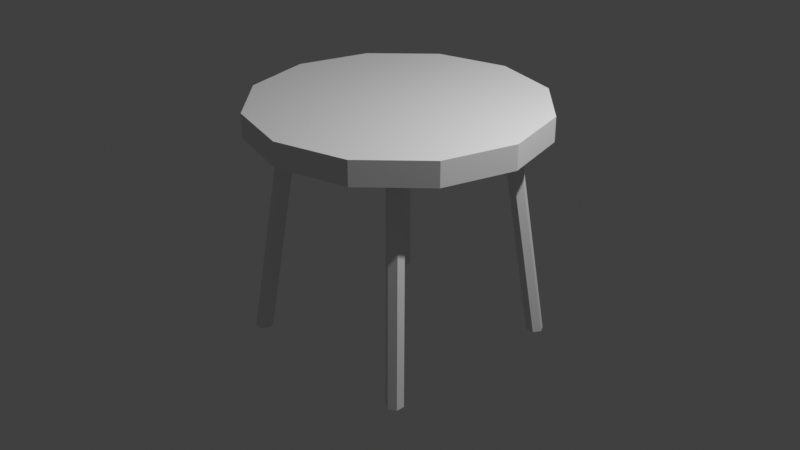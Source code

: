 # Source: table.blend  (saved by Blender 3.0.42; exported with 4.5.12 LTS)
import bpy
from mathutils import Matrix  # noqa: F401  (used for matrix-valued properties, if any)

bpy.ops.wm.read_factory_settings(use_empty=True)
scene = bpy.context.scene
scene.name = 'Scene'

# ---- collections
col_collection = bpy.data.collections.new('Collection'); scene.collection.children.link(col_collection)

# ---- materials (node trees are filled in below, after node groups)
mat_material_001 = bpy.data.materials.new('Material.001')
mat_material_001.use_transparent_shadow = False
mat_material_002 = bpy.data.materials.new('Material.002')
mat_material_002.use_transparent_shadow = False

# ---- material node trees

# ---- world
world_world = bpy.data.worlds.new('World'); scene.world = world_world
world_world.use_nodes = True; world_world.node_tree.nodes.clear()
_N = world_world.node_tree.nodes; _L = world_world.node_tree.links
n0 = _N.new('ShaderNodeOutputWorld'); n0.name = 'World Output'; n0.location = (300, 300)
n1 = _N.new('ShaderNodeBackground'); n1.name = 'Background'; n1.location = (10, 300)
n1.inputs[0].default_value = (0.05088, 0.05088, 0.05088, 1.0)
_L.new(n1.outputs[0], n0.inputs[0])
n0.is_active_output = True
world_world.color = (0.05088, 0.05088, 0.05088)
world_world.use_sun_shadow = False
world_world.sun_shadow_jitter_overblur = 0.0

# ---- cameras
cam_camera = bpy.data.cameras.new('Camera')
cam_camera.clip_end = 100.0
cam_camera.ortho_scale = 7.314

# ---- lights
light_light = bpy.data.lights.new('Light', 'POINT')
light_light.transmission_factor = 0.0
light_light.energy = 1000.0
light_light.shadow_soft_size = 0.1
light_light.shadow_maximum_resolution = 0.006
light_light.use_absolute_resolution = True

# ---- meshes
me_cylinder = bpy.data.meshes.new('Cylinder')
me_cylinder.from_pydata([(-0.7376, 0.836, -1.0), (-0.5376, 0.636, 0.8), (-0.7376, 0.764, -1.0), (-0.5376, 0.564, 0.8), (-0.6, 0.528, 0.8), (-0.8624, 0.764, -1.0), (-0.6624, 0.564, 0.8), (-0.6624, 0.636, 0.8), (-0.6, 0.672, 0.8), (-0.8, 0.872, -1.0), (-0.8624, 0.836, -1.0), (0.6, 1.039, 1.0), (1.039, 0.6, 0.8), (1.2, -5.146e-08, 1.0), (1.039, -0.6, 0.8), (0.6, -1.039, 1.0), (0.6, -1.039, 0.8), (-1.019e-07, -1.2, 1.0), (-0.6, -1.039, 1.0), (-1.039, -0.6, 1.0), (-1.039, 0.6, 0.8), (-0.6, 1.039, 0.8), (2.98e-09, 1.2, 0.8), (-1.2, 1.53e-08, 0.8), (-0.636, -0.5376, 0.8), (-0.764, -0.7376, -1.0), (-0.564, -0.5376, 0.8), (-0.528, -0.6, 0.8), (-0.564, -0.6624, 0.8), (-0.636, -0.6624, 0.8), (-0.836, -0.8624, -1.0), (-0.672, -0.6, 0.8), (-0.872, -0.8, -1.0), (-0.728, -0.8, -1.0), (-0.764, -0.8624, -1.0), (0.6, -0.672, 0.8), (0.5376, -0.636, 0.8), (0.5376, -0.564, 0.8), (0.7376, -0.764, -1.0), (0.6, -0.528, 0.8), (0.6624, -0.564, 0.8), (0.8624, -0.764, -1.0), (0.6624, -0.636, 0.8), (0.8624, -0.836, -1.0), (0.8, -0.872, -1.0), (-0.8, 0.728, -1.0), (1.039, 0.6, 1.0), (-1.039, 0.6, 1.0), (2.98e-09, 1.2, 1.0), (-0.6, 1.039, 1.0), (-1.2, 1.53e-08, 1.0), (1.039, -0.6, 1.0), (0.6, 1.039, 0.8), (1.2, -5.146e-08, 0.8), (-1.019e-07, -1.2, 0.8), (-0.6, -1.039, 0.8), (-1.039, -0.6, 0.8), (-0.836, -0.7376, -1.0), (0.7376, -0.836, -1.0), (0.8, -0.728, -1.0)], [], [(1, 9, 8), (0, 9, 1), (3, 0, 1), (2, 0, 3), (4, 2, 3), (45, 2, 4), (6, 45, 4), (5, 45, 6), (7, 5, 6), (10, 5, 7), (8, 10, 7), (9, 10, 8), (10, 45, 5), (24, 32, 31), (57, 32, 24), (26, 57, 24), (25, 57, 26), (27, 25, 26), (33, 25, 27), (28, 33, 27), (34, 33, 28), (29, 34, 28), (30, 34, 29), (31, 30, 29), (32, 30, 31), (30, 33, 34), (36, 44, 35), (58, 44, 36), (37, 58, 36), (38, 58, 37), (39, 38, 37), (59, 38, 39), (40, 59, 39), (41, 59, 40), (42, 41, 40), (43, 41, 42), (35, 43, 42), (44, 43, 35), (43, 59, 41), (45, 10, 9), (45, 9, 0), (45, 0, 2), (57, 30, 32), (30, 57, 25), (30, 25, 33), (58, 43, 44), (43, 58, 38), (43, 38, 59), (11, 22, 48), (52, 22, 11), (46, 52, 11), (12, 52, 46), (13, 12, 46), (53, 12, 13), (51, 53, 13), (14, 53, 51), (15, 14, 51), (16, 14, 15), (17, 16, 15), (54, 16, 17), (18, 54, 17), (55, 54, 18), (19, 55, 18), (56, 55, 19), (50, 56, 19), (23, 56, 50), (47, 23, 50), (20, 23, 47), (47, 51, 46), (49, 20, 47), (21, 20, 49), (48, 21, 49), (22, 21, 48), (21, 55, 23), (47, 46, 11), (47, 11, 48), (47, 48, 49), (19, 47, 50), (47, 19, 18), (47, 18, 17), (51, 17, 15), (46, 51, 13), (47, 17, 51), (52, 21, 22), (53, 52, 12), (16, 53, 14), (53, 16, 54), (53, 54, 55), (23, 55, 56), (21, 23, 20), (55, 21, 52), (55, 52, 53)])
me_cylinder.polygons.foreach_set('material_index', [0, 0, 0, 0, 0, 0, 0, 0, 0, 0, 0, 0, 0, 0, 0, 0, 0, 0, 0, 0, 0, 0, 0, 0, 0, 0, 0, 0, 0, 0, 0, 0, 0, 0, 0, 0, 0, 0, 0, 0, 0, 0, 0, 0, 0, 0, 0, 0, 1, 1, 1, 1, 1, 1, 1, 1, 1, 1, 1, 1, 1, 1, 1, 1, 1, 1, 1, 1, 1, 1, 1, 1, 1, 1, 1, 1, 1, 1, 1, 1, 1, 1, 1, 1, 1, 1, 1, 1, 1, 1, 1, 1])
_uv = me_cylinder.uv_layers.new(name='UVMap')
_uv.uv.foreach_set('vector', [0.004456, 0.6148, 0.9869, 0.653, 0.01024, 0.653, 0.9811, 0.6148, 0.9869, 0.653, 0.004456, 0.6148, 0.0002195, 0.5765, 0.9811, 0.6148, 0.004456, 0.6148, 0.9769, 0.5765, 0.9811, 0.6148, 0.0002195, 0.5765, 0.00177, 0.5379, 0.9769, 0.5765, 0.0002195, 0.5765, 0.9784, 0.5379, 0.9769, 0.5765, 0.00177, 0.5379, 0.007556, 0.4998, 0.9784, 0.5379, 0.00177, 0.5379, 0.9842, 0.4998, 0.9784, 0.5379, 0.007556, 0.4998, 0.01179, 0.4614, 0.9842, 0.4998, 0.007556, 0.4998, 0.9884, 0.4614, 0.9842, 0.4998, 0.01179, 0.4614, 0.01024, 0.653, 0.9884, 0.6916, 0.01179, 0.6916, 0.9869, 0.653, 0.9884, 0.6916, 0.01024, 0.653, 0.0675, 0.9805, 0.1343, 0.9805, 0.1009, 0.9998, 0.004456, 0.3842, 0.9869, 0.4224, 0.01024, 0.4224, 0.9811, 0.3842, 0.9869, 0.4224, 0.004456, 0.3842, 0.0002195, 0.3459, 0.9811, 0.3842, 0.004456, 0.3842, 0.9769, 0.3459, 0.9811, 0.3842, 0.0002195, 0.3459, 0.00177, 0.3073, 0.9769, 0.3459, 0.0002195, 0.3459, 0.9784, 0.3073, 0.9769, 0.3459, 0.00177, 0.3073, 0.007557, 0.2692, 0.9784, 0.3073, 0.00177, 0.3073, 0.9842, 0.2692, 0.9784, 0.3073, 0.007557, 0.2692, 0.01179, 0.2308, 0.9842, 0.2692, 0.007557, 0.2692, 0.9885, 0.2308, 0.9842, 0.2692, 0.01179, 0.2308, 0.01024, 0.4224, 0.9885, 0.461, 0.01179, 0.461, 0.9869, 0.4224, 0.9885, 0.461, 0.01024, 0.4224, 0.1348, 0.9419, 0.1682, 0.9998, 0.1348, 0.9805, 0.004456, 0.1537, 0.9869, 0.1918, 0.01024, 0.1918, 0.9811, 0.1537, 0.9869, 0.1918, 0.004456, 0.1537, 0.0002195, 0.1153, 0.9811, 0.1537, 0.004456, 0.1537, 0.9769, 0.1153, 0.9811, 0.1537, 0.0002195, 0.1153, 0.00177, 0.07673, 0.9769, 0.1153, 0.0002195, 0.1153, 0.9784, 0.07673, 0.9769, 0.1153, 0.00177, 0.07673, 0.007557, 0.03858, 0.9784, 0.07673, 0.00177, 0.07673, 0.9842, 0.03858, 0.9784, 0.07673, 0.007557, 0.03858, 0.01179, 0.0002195, 0.9842, 0.03858, 0.007557, 0.03858, 0.9885, 0.0002226, 0.9842, 0.03858, 0.01179, 0.0002195, 0.01024, 0.1918, 0.9885, 0.2304, 0.01179, 0.2304, 0.9869, 0.1918, 0.9885, 0.2304, 0.01024, 0.1918, 0.2021, 0.9419, 0.2355, 0.9998, 0.2021, 0.9805, 0.1343, 0.9805, 0.0675, 0.9805, 0.0675, 0.9419, 0.1343, 0.9805, 0.0675, 0.9419, 0.1009, 0.9226, 0.1343, 0.9805, 0.1009, 0.9226, 0.1343, 0.9419, 0.2016, 0.9419, 0.1348, 0.9419, 0.1682, 0.9226, 0.1348, 0.9419, 0.2016, 0.9419, 0.2016, 0.9805, 0.1348, 0.9419, 0.2016, 0.9805, 0.1682, 0.9998, 0.2689, 0.9419, 0.2021, 0.9419, 0.2355, 0.9226, 0.2021, 0.9419, 0.2689, 0.9419, 0.2689, 0.9805, 0.2021, 0.9419, 0.2689, 0.9805, 0.2355, 0.9998, 0.3608, 0.746, 0.4479, 0.8691, 0.3608, 0.8691, 0.4479, 0.746, 0.4479, 0.8691, 0.3608, 0.746, 0.3608, 0.6229, 0.4479, 0.746, 0.3608, 0.746, 0.4479, 0.6229, 0.4479, 0.746, 0.3608, 0.6229, 0.3608, 0.4998, 0.4479, 0.6229, 0.3608, 0.6229, 0.4479, 0.4998, 0.4479, 0.6229, 0.3608, 0.4998, 0.3608, 0.746, 0.4479, 0.8691, 0.3608, 0.8691, 0.4479, 0.746, 0.4479, 0.8691, 0.3608, 0.746, 0.3608, 0.6229, 0.4479, 0.746, 0.3608, 0.746, 0.4479, 0.6229, 0.4479, 0.746, 0.3608, 0.6229, 0.3608, 0.4998, 0.4479, 0.6229, 0.3608, 0.6229, 0.4479, 0.4998, 0.4479, 0.6229, 0.3608, 0.4998, 0.3608, 0.746, 0.4479, 0.8691, 0.3608, 0.8691, 0.4479, 0.746, 0.4479, 0.8691, 0.3608, 0.746, 0.3608, 0.6229, 0.4479, 0.746, 0.3608, 0.746, 0.4479, 0.6229, 0.4479, 0.746, 0.3608, 0.6229, 0.3608, 0.4998, 0.4479, 0.6229, 0.3608, 0.6229, 0.4479, 0.4998, 0.4479, 0.6229, 0.3608, 0.4998, 0.3608, 0.746, 0.4479, 0.8691, 0.3608, 0.8691, 0.4479, 0.746, 0.4479, 0.8691, 0.3608, 0.746, 0.0002223, 0.7915, 0.4597, 0.6684, 0.3981, 0.8981, 0.3608, 0.6229, 0.4479, 0.746, 0.3608, 0.746, 0.4479, 0.6229, 0.4479, 0.746, 0.3608, 0.6229, 0.3608, 0.4998, 0.4479, 0.6229, 0.3608, 0.6229, 0.4479, 0.4998, 0.4479, 0.6229, 0.3608, 0.4998, 0.3981, 0.5618, 0.0002223, 0.6684, 0.1684, 0.5002, 0.0002223, 0.7915, 0.3981, 0.8981, 0.2915, 0.9597, 0.0002223, 0.7915, 0.2915, 0.9597, 0.1684, 0.9597, 0.0002223, 0.7915, 0.1684, 0.9597, 0.06178, 0.8981, 0.06178, 0.5618, 0.0002223, 0.7915, 0.0002223, 0.6684, 0.0002223, 0.7915, 0.06178, 0.5618, 0.1684, 0.5002, 0.0002223, 0.7915, 0.1684, 0.5002, 0.2915, 0.5002, 0.4597, 0.6684, 0.2915, 0.5002, 0.3981, 0.5618, 0.3981, 0.8981, 0.4597, 0.6684, 0.4597, 0.7915, 0.0002223, 0.7915, 0.2915, 0.5002, 0.4597, 0.6684, 0.4597, 0.7915, 0.3981, 0.5618, 0.4597, 0.6684, 0.2915, 0.9597, 0.4597, 0.7915, 0.3981, 0.8981, 0.06178, 0.8981, 0.2915, 0.9597, 0.1684, 0.9597, 0.2915, 0.9597, 0.06178, 0.8981, 0.0002223, 0.7915, 0.2915, 0.9597, 0.0002223, 0.7915, 0.0002223, 0.6684, 0.1684, 0.5002, 0.0002223, 0.6684, 0.06178, 0.5618, 0.3981, 0.5618, 0.1684, 0.5002, 0.2915, 0.5002, 0.0002223, 0.6684, 0.3981, 0.5618, 0.4597, 0.7915, 0.0002223, 0.6684, 0.4597, 0.7915, 0.2915, 0.9597])
me_cylinder.materials.append(mat_material_001)
me_cylinder.materials.append(mat_material_002)
me_cylinder.use_remesh_fix_poles = True
me_cylinder.use_remesh_preserve_attributes = False
me_cylinder.update()
me_cylinder_001 = bpy.data.meshes.new('Cylinder.001')
me_cylinder_001.from_pydata([(-0.028, -0.1, 0.9), (-0.064, -0.1624, 0.9), (0.136, 0.03765, -0.9), (-0.136, -0.1624, 0.9), (0.028, 0.1, -0.9), (-0.172, -0.1, 0.9), (-0.136, -0.03765, 0.9), (-0.064, -0.03765, 0.9), (0.136, 0.1624, -0.9), (0.172, 0.1, -0.9), (0.064, 0.1624, -0.9), (0.064, 0.03765, -0.9)], [], [(1, 9, 0), (2, 9, 1), (3, 2, 1), (11, 2, 3), (5, 11, 3), (4, 11, 5), (6, 4, 5), (10, 4, 6), (7, 10, 6), (8, 10, 7), (0, 8, 7), (9, 8, 0), (8, 4, 10), (2, 8, 9), (8, 2, 11), (8, 11, 4)])
_uv = me_cylinder_001.uv_layers.new(name='UVMap')
_uv.uv.foreach_set('vector', [0.004456, 0.8454, 0.9869, 0.8836, 0.01024, 0.8836, 0.9811, 0.8454, 0.9869, 0.8836, 0.004456, 0.8454, 0.0002195, 0.8071, 0.9811, 0.8454, 0.004456, 0.8454, 0.9769, 0.8071, 0.9811, 0.8454, 0.0002195, 0.8071, 0.00177, 0.7685, 0.9769, 0.8071, 0.0002195, 0.8071, 0.9784, 0.7685, 0.9769, 0.8071, 0.00177, 0.7685, 0.007557, 0.7304, 0.9784, 0.7685, 0.00177, 0.7685, 0.9842, 0.7304, 0.9784, 0.7685, 0.007557, 0.7304, 0.01179, 0.692, 0.9842, 0.7304, 0.007557, 0.7304, 0.9884, 0.692, 0.9842, 0.7304, 0.01179, 0.692, 0.01024, 0.8836, 0.9884, 0.9222, 0.01179, 0.9222, 0.9869, 0.8836, 0.9884, 0.9222, 0.01024, 0.8836, 0.03364, 0.9226, 0.0002195, 0.9805, 0.0002196, 0.9419, 0.06706, 0.9805, 0.03364, 0.9226, 0.06706, 0.9419, 0.03364, 0.9226, 0.06706, 0.9805, 0.03364, 0.9998, 0.03364, 0.9226, 0.03364, 0.9998, 0.0002195, 0.9805])
me_cylinder_001.materials.append(mat_material_001)
me_cylinder_001.materials.append(mat_material_002)
me_cylinder_001.use_remesh_fix_poles = True
me_cylinder_001.use_remesh_preserve_attributes = False
me_cylinder_001.update()

# ---- objects
ob_cylinder = bpy.data.objects.new('Cylinder', me_cylinder)
ob_cylinder_001 = bpy.data.objects.new('Cylinder.001', me_cylinder_001)
ob_light = bpy.data.objects.new('Light', light_light)
ob_camera = bpy.data.objects.new('Camera', cam_camera)

# ---- transforms, parenting, visibility, modifiers, constraints
ob_cylinder.location = (0.0, 0.0, 0.0)
ob_cylinder.rotation_mode = 'QUATERNION'
ob_cylinder.rotation_quaternion = (1.0, 0.0, 0.0, 0.0)
ob_cylinder.scale = (1.268, 1.268, 1.268)
ob_cylinder_001.location = (0.8875, 0.8875, -0.1268)
ob_cylinder_001.rotation_mode = 'QUATERNION'
ob_cylinder_001.rotation_quaternion = (1.0, 0.0, 0.0, 0.0)
ob_cylinder_001.scale = (1.268, 1.268, 1.268)
ob_light.location = (4.076, 1.005, 5.904)
ob_light.rotation_euler = (0.6503, 0.05522, 1.866)
ob_light.lock_rotations_4d = False
ob_light.empty_display_type = 'ARROWS'
ob_light.color = (0.0, 0.0, 0.0, 0.0)
ob_light.lineart.crease_threshold = 0.0
ob_camera.location = (7.359, -6.926, 4.958)
ob_camera.rotation_euler = (1.109, 0.0, 0.8149)
ob_camera.lock_rotations_4d = False
ob_camera.empty_display_type = 'ARROWS'
ob_camera.color = (0.0, 0.0, 0.0, 0.0)
ob_camera.display_type = 'WIRE'
ob_camera.lineart.crease_threshold = 0.0

# ---- collection membership
scene.collection.objects.link(ob_cylinder)
scene.collection.objects.link(ob_cylinder_001)
col_collection.objects.link(ob_light)
col_collection.objects.link(ob_camera)

# ---- scene / render settings (as saved in the file)
scene.camera = ob_camera
scene.frame_start = 1; scene.frame_end = 250; scene.frame_set(1)
scene.render.engine = 'BLENDER_EEVEE_NEXT'
scene.cycles.sampling_pattern = 'TABULATED_SOBOL'
scene.cycles.use_light_tree = False
scene.view_settings.view_transform = 'Standard'
bpy.context.view_layer.update()
